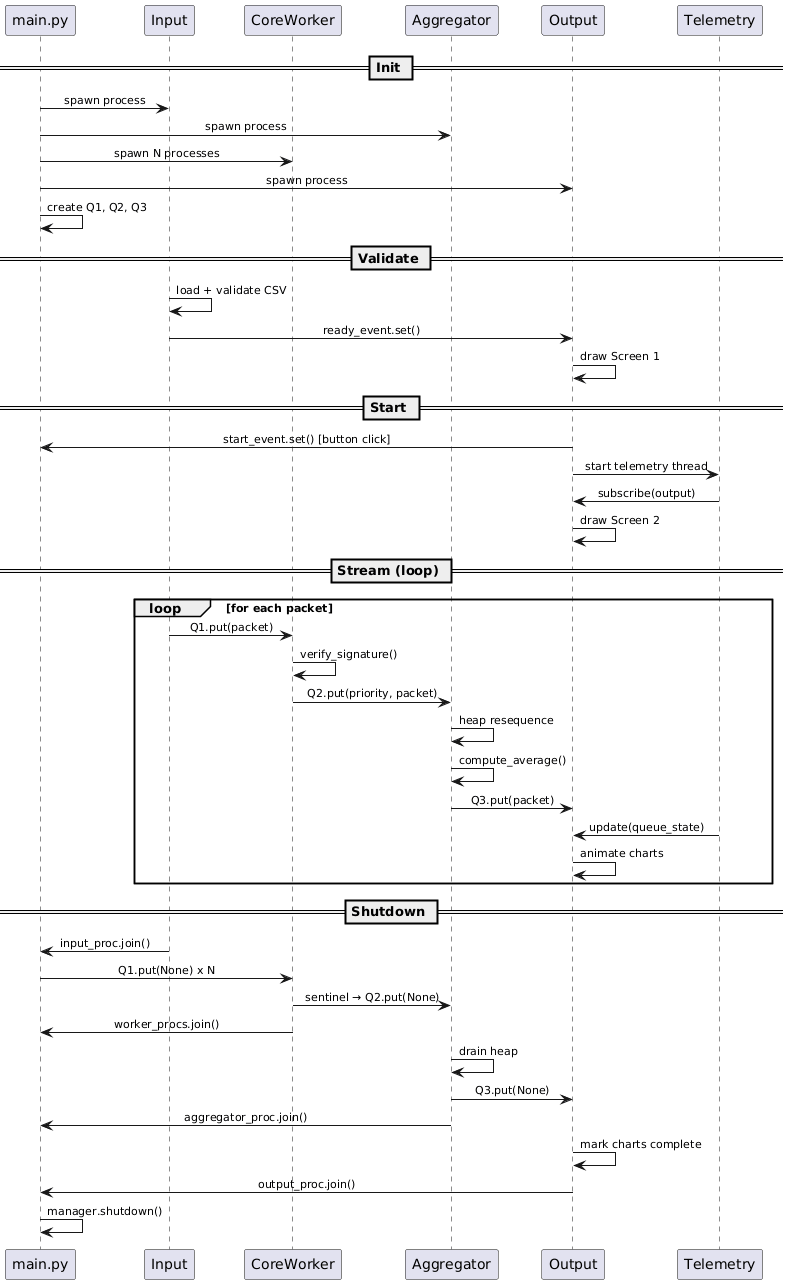

The diagram above was rendered by PlantUML. Its source (embedded in the PNG):
@startuml
skinparam sequenceMessageAlign center
skinparam sequenceFontSize 12
skinparam sequenceArrowFontSize 11

participant "main.py" as Main
participant "Input" as Input
participant "CoreWorker" as Worker
participant "Aggregator" as Agg
participant "Output" as Output
participant "Telemetry" as Tel

== Init ==
Main -> Input : spawn process
Main -> Agg   : spawn process
Main -> Worker : spawn N processes
Main -> Output : spawn process
Main -> Main   : create Q1, Q2, Q3

== Validate ==
Input -> Input : load + validate CSV
Input -> Output : ready_event.set()
Output -> Output : draw Screen 1

== Start ==
Output -> Main : start_event.set() [button click]
Output -> Tel  : start telemetry thread
Tel -> Output  : subscribe(output)
Output -> Output : draw Screen 2

== Stream (loop) ==
loop for each packet
  Input  -> Worker : Q1.put(packet)
  Worker -> Worker : verify_signature()
  Worker -> Agg    : Q2.put(priority, packet)
  Agg    -> Agg    : heap resequence
  Agg    -> Agg    : compute_average()
  Agg    -> Output : Q3.put(packet)
  Tel    -> Output : update(queue_state)
  Output -> Output : animate charts
end

== Shutdown ==
Input  -> Main  : input_proc.join()
Main   -> Worker : Q1.put(None) x N
Worker -> Agg   : sentinel → Q2.put(None)
Worker -> Main  : worker_procs.join()
Agg    -> Agg   : drain heap
Agg    -> Output : Q3.put(None)
Agg    -> Main  : aggregator_proc.join()
Output -> Output : mark charts complete
Output -> Main  : output_proc.join()
Main   -> Main  : manager.shutdown()
@enduml